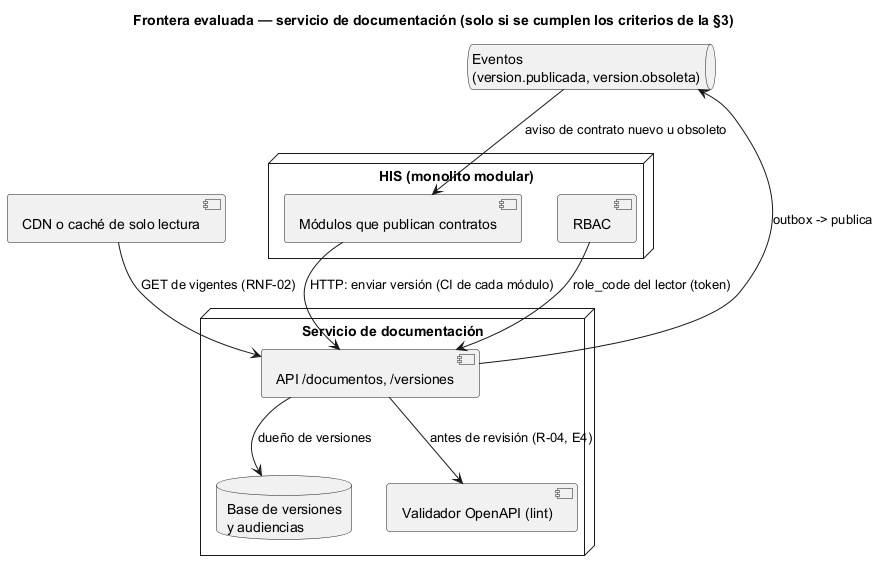

The diagram above was rendered by PlantUML. Its source (embedded in the PNG):
@startuml semana-05-frontera-microservicio
title Frontera evaluada — servicio de documentación (solo si se cumplen los criterios de la §3)
node "HIS (monolito modular)" {
  [Módulos que publican contratos] as mods
  [RBAC] as rbac
}
node "Servicio de documentación" {
  [API /documentos, /versiones] as api
  database "Base de versiones\ny audiencias" as dbd
  [Validador OpenAPI (lint)] as lint
}
[CDN o caché de solo lectura] as cdn
queue "Eventos\n(version.publicada, version.obsoleta)" as ev
mods --> api : HTTP: enviar versión (CI de cada módulo)
api --> lint : antes de revisión (R-04, E4)
api --> dbd : dueño de versiones
rbac --> api : role_code del lector (token)
cdn --> api : GET de vigentes (RNF-02)
api --> ev : outbox -> publica
ev --> mods : aviso de contrato nuevo u obsoleto
@enduml